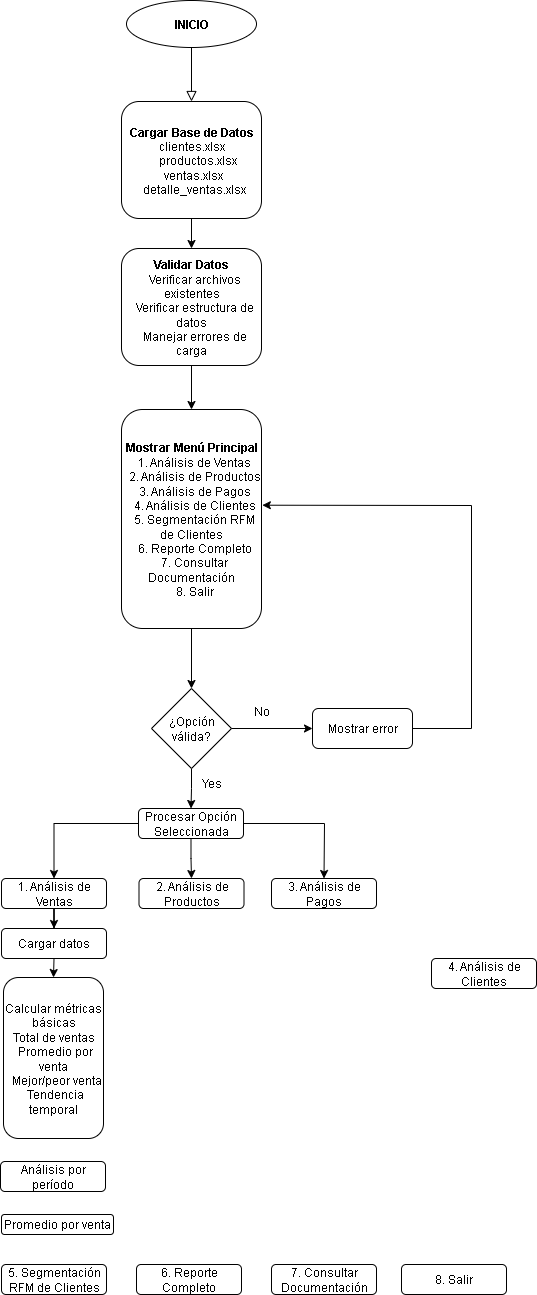

The diagram above was exported from draw.io. Its source (the exported page's mxGraphModel, read from the mxfile embedded in the PNG):
<mxGraphModel dx="1042" dy="626" grid="1" gridSize="10" guides="1" tooltips="1" connect="1" arrows="1" fold="1" page="1" pageScale="1" pageWidth="300" pageHeight="1000" math="0" shadow="0">
  <root>
    <mxCell id="WIyWlLk6GJQsqaUBKTNV-0" />
    <mxCell id="WIyWlLk6GJQsqaUBKTNV-1" parent="WIyWlLk6GJQsqaUBKTNV-0" />
    <mxCell id="WIyWlLk6GJQsqaUBKTNV-2" value="" style="rounded=0;html=1;jettySize=auto;orthogonalLoop=1;fontSize=11;endArrow=block;endFill=0;endSize=8;strokeWidth=1;shadow=0;labelBackgroundColor=none;edgeStyle=orthogonalEdgeStyle;entryX=0.5;entryY=0;entryDx=0;entryDy=0;exitX=0.5;exitY=1;exitDx=0;exitDy=0;" parent="WIyWlLk6GJQsqaUBKTNV-1" source="6O59Pz-p26TMIVchG2Ay-0" target="zttQ1vd0NRXgs5KEcnab-2" edge="1">
      <mxGeometry relative="1" as="geometry">
        <mxPoint x="220" y="160" as="targetPoint" />
        <mxPoint x="220" y="120" as="sourcePoint" />
      </mxGeometry>
    </mxCell>
    <mxCell id="zttQ1vd0NRXgs5KEcnab-6" value="" style="edgeStyle=orthogonalEdgeStyle;rounded=0;orthogonalLoop=1;jettySize=auto;html=1;entryX=0.5;entryY=0;entryDx=0;entryDy=0;" parent="WIyWlLk6GJQsqaUBKTNV-1" source="zttQ1vd0NRXgs5KEcnab-2" target="6O59Pz-p26TMIVchG2Ay-2" edge="1">
      <mxGeometry relative="1" as="geometry">
        <mxPoint x="220" y="370" as="targetPoint" />
      </mxGeometry>
    </mxCell>
    <mxCell id="zttQ1vd0NRXgs5KEcnab-2" value="&lt;div&gt;&lt;b&gt;Cargar Base de Datos&lt;/b&gt;&lt;/div&gt;&lt;div&gt;&lt;span style=&quot;background-color: transparent; color: light-dark(rgb(0, 0, 0), rgb(255, 255, 255));&quot;&gt;clientes.xlsx&lt;/span&gt;&lt;/div&gt;&lt;div&gt;&amp;nbsp; &amp;nbsp; productos.xlsx&lt;/div&gt;&lt;div&gt;&lt;span style=&quot;background-color: transparent; color: light-dark(rgb(0, 0, 0), rgb(255, 255, 255));&quot;&gt;&amp;nbsp;ventas.xlsx&lt;/span&gt;&lt;/div&gt;&lt;div&gt;&amp;nbsp; detalle_ventas.xlsx&lt;/div&gt;" style="rounded=1;whiteSpace=wrap;html=1;fontSize=12;glass=0;strokeWidth=1;shadow=0;" parent="WIyWlLk6GJQsqaUBKTNV-1" vertex="1">
      <mxGeometry x="150" y="173" width="140" height="117" as="geometry" />
    </mxCell>
    <mxCell id="6O59Pz-p26TMIVchG2Ay-0" value="&lt;b&gt;INICIO&lt;/b&gt;" style="ellipse;whiteSpace=wrap;html=1;" vertex="1" parent="WIyWlLk6GJQsqaUBKTNV-1">
      <mxGeometry x="155" y="72" width="130" height="47" as="geometry" />
    </mxCell>
    <mxCell id="6O59Pz-p26TMIVchG2Ay-5" value="" style="edgeStyle=orthogonalEdgeStyle;rounded=0;orthogonalLoop=1;jettySize=auto;html=1;" edge="1" parent="WIyWlLk6GJQsqaUBKTNV-1" source="6O59Pz-p26TMIVchG2Ay-2" target="6O59Pz-p26TMIVchG2Ay-4">
      <mxGeometry relative="1" as="geometry" />
    </mxCell>
    <mxCell id="6O59Pz-p26TMIVchG2Ay-2" value="&lt;div&gt;&lt;b&gt;Validar Datos&lt;/b&gt;&lt;/div&gt;&lt;div&gt;&amp;nbsp; Verificar archivos existentes&lt;/div&gt;&lt;div&gt;&amp;nbsp; Verificar estructura de datos&lt;/div&gt;&lt;div&gt;&amp;nbsp; Manejar errores de carga&lt;/div&gt;" style="rounded=1;whiteSpace=wrap;html=1;fontSize=12;glass=0;strokeWidth=1;shadow=0;" vertex="1" parent="WIyWlLk6GJQsqaUBKTNV-1">
      <mxGeometry x="150" y="320" width="140" height="117" as="geometry" />
    </mxCell>
    <mxCell id="6O59Pz-p26TMIVchG2Ay-7" value="" style="edgeStyle=orthogonalEdgeStyle;rounded=0;orthogonalLoop=1;jettySize=auto;html=1;" edge="1" parent="WIyWlLk6GJQsqaUBKTNV-1" source="6O59Pz-p26TMIVchG2Ay-4" target="6O59Pz-p26TMIVchG2Ay-6">
      <mxGeometry relative="1" as="geometry" />
    </mxCell>
    <mxCell id="6O59Pz-p26TMIVchG2Ay-4" value="&lt;div&gt;&lt;b&gt;Mostrar Menú Principal&lt;/b&gt;&lt;/div&gt;&lt;div&gt;&amp;nbsp; 1. Análisis de Ventas&lt;/div&gt;&lt;div&gt;&amp;nbsp; 2. Análisis de Productos&lt;/div&gt;&lt;div&gt;&amp;nbsp; 3. Análisis de Pagos&lt;/div&gt;&lt;div&gt;&amp;nbsp; 4. Análisis de Clientes&lt;/div&gt;&lt;div&gt;&amp;nbsp; 5. Segmentación RFM de Clientes&lt;/div&gt;&lt;div&gt;&amp;nbsp; 6. Reporte Completo&lt;/div&gt;&lt;div&gt;&amp;nbsp; 7. Consultar Documentación&lt;/div&gt;&lt;div&gt;&amp;nbsp; 8. Salir&lt;/div&gt;" style="rounded=1;whiteSpace=wrap;html=1;fontSize=12;glass=0;strokeWidth=1;shadow=0;" vertex="1" parent="WIyWlLk6GJQsqaUBKTNV-1">
      <mxGeometry x="150" y="481" width="140" height="219" as="geometry" />
    </mxCell>
    <mxCell id="6O59Pz-p26TMIVchG2Ay-13" value="" style="edgeStyle=orthogonalEdgeStyle;rounded=0;orthogonalLoop=1;jettySize=auto;html=1;" edge="1" parent="WIyWlLk6GJQsqaUBKTNV-1" source="6O59Pz-p26TMIVchG2Ay-6" target="6O59Pz-p26TMIVchG2Ay-12">
      <mxGeometry relative="1" as="geometry" />
    </mxCell>
    <mxCell id="6O59Pz-p26TMIVchG2Ay-6" value="¿Opción válida?" style="rhombus;whiteSpace=wrap;html=1;" vertex="1" parent="WIyWlLk6GJQsqaUBKTNV-1">
      <mxGeometry x="180" y="760" width="80" height="80" as="geometry" />
    </mxCell>
    <mxCell id="6O59Pz-p26TMIVchG2Ay-8" value="" style="endArrow=classic;html=1;rounded=0;exitX=1;exitY=0.5;exitDx=0;exitDy=0;entryX=0;entryY=0.5;entryDx=0;entryDy=0;" edge="1" parent="WIyWlLk6GJQsqaUBKTNV-1" source="6O59Pz-p26TMIVchG2Ay-6" target="6O59Pz-p26TMIVchG2Ay-14">
      <mxGeometry width="50" height="50" relative="1" as="geometry">
        <mxPoint x="430" y="650" as="sourcePoint" />
        <mxPoint x="320" y="800" as="targetPoint" />
      </mxGeometry>
    </mxCell>
    <mxCell id="6O59Pz-p26TMIVchG2Ay-9" value="No" style="text;html=1;align=center;verticalAlign=middle;resizable=0;points=[];autosize=1;strokeColor=none;fillColor=none;" vertex="1" parent="WIyWlLk6GJQsqaUBKTNV-1">
      <mxGeometry x="270" y="768" width="40" height="30" as="geometry" />
    </mxCell>
    <mxCell id="6O59Pz-p26TMIVchG2Ay-11" value="Yes" style="text;html=1;align=center;verticalAlign=middle;resizable=0;points=[];autosize=1;strokeColor=none;fillColor=none;" vertex="1" parent="WIyWlLk6GJQsqaUBKTNV-1">
      <mxGeometry x="220" y="840" width="40" height="30" as="geometry" />
    </mxCell>
    <mxCell id="6O59Pz-p26TMIVchG2Ay-32" value="" style="edgeStyle=orthogonalEdgeStyle;rounded=0;orthogonalLoop=1;jettySize=auto;html=1;" edge="1" parent="WIyWlLk6GJQsqaUBKTNV-1" source="6O59Pz-p26TMIVchG2Ay-12" target="6O59Pz-p26TMIVchG2Ay-19">
      <mxGeometry relative="1" as="geometry" />
    </mxCell>
    <mxCell id="6O59Pz-p26TMIVchG2Ay-33" value="" style="edgeStyle=orthogonalEdgeStyle;rounded=0;orthogonalLoop=1;jettySize=auto;html=1;" edge="1" parent="WIyWlLk6GJQsqaUBKTNV-1" source="6O59Pz-p26TMIVchG2Ay-12" target="6O59Pz-p26TMIVchG2Ay-17">
      <mxGeometry relative="1" as="geometry" />
    </mxCell>
    <mxCell id="6O59Pz-p26TMIVchG2Ay-12" value="Procesar Opción Seleccionada" style="rounded=1;whiteSpace=wrap;html=1;fontSize=12;glass=0;strokeWidth=1;shadow=0;" vertex="1" parent="WIyWlLk6GJQsqaUBKTNV-1">
      <mxGeometry x="167" y="880" width="105" height="30" as="geometry" />
    </mxCell>
    <mxCell id="6O59Pz-p26TMIVchG2Ay-14" value="Mostrar error" style="rounded=1;whiteSpace=wrap;html=1;fontSize=12;glass=0;strokeWidth=1;shadow=0;" vertex="1" parent="WIyWlLk6GJQsqaUBKTNV-1">
      <mxGeometry x="341" y="780" width="100" height="40" as="geometry" />
    </mxCell>
    <mxCell id="6O59Pz-p26TMIVchG2Ay-15" value="" style="endArrow=classic;html=1;rounded=0;exitX=1;exitY=0.5;exitDx=0;exitDy=0;entryX=1.006;entryY=0.437;entryDx=0;entryDy=0;entryPerimeter=0;" edge="1" parent="WIyWlLk6GJQsqaUBKTNV-1" source="6O59Pz-p26TMIVchG2Ay-14" target="6O59Pz-p26TMIVchG2Ay-4">
      <mxGeometry width="50" height="50" relative="1" as="geometry">
        <mxPoint x="430" y="750" as="sourcePoint" />
        <mxPoint x="480" y="700" as="targetPoint" />
        <Array as="points">
          <mxPoint x="500" y="800" />
          <mxPoint x="500" y="577" />
        </Array>
      </mxGeometry>
    </mxCell>
    <mxCell id="6O59Pz-p26TMIVchG2Ay-16" value="3. Análisis de Pagos" style="rounded=1;whiteSpace=wrap;html=1;fontSize=12;glass=0;strokeWidth=1;shadow=0;" vertex="1" parent="WIyWlLk6GJQsqaUBKTNV-1">
      <mxGeometry x="300" y="950" width="105" height="30" as="geometry" />
    </mxCell>
    <mxCell id="6O59Pz-p26TMIVchG2Ay-17" value="2. Análisis de Productos" style="rounded=1;whiteSpace=wrap;html=1;fontSize=12;glass=0;strokeWidth=1;shadow=0;" vertex="1" parent="WIyWlLk6GJQsqaUBKTNV-1">
      <mxGeometry x="167.5" y="950" width="105" height="30" as="geometry" />
    </mxCell>
    <mxCell id="6O59Pz-p26TMIVchG2Ay-18" value="6. Reporte Completo" style="rounded=1;whiteSpace=wrap;html=1;fontSize=12;glass=0;strokeWidth=1;shadow=0;" vertex="1" parent="WIyWlLk6GJQsqaUBKTNV-1">
      <mxGeometry x="165" y="1336" width="105" height="30" as="geometry" />
    </mxCell>
    <mxCell id="6O59Pz-p26TMIVchG2Ay-31" value="" style="edgeStyle=orthogonalEdgeStyle;rounded=0;orthogonalLoop=1;jettySize=auto;html=1;" edge="1" parent="WIyWlLk6GJQsqaUBKTNV-1" source="6O59Pz-p26TMIVchG2Ay-19" target="6O59Pz-p26TMIVchG2Ay-30">
      <mxGeometry relative="1" as="geometry" />
    </mxCell>
    <mxCell id="6O59Pz-p26TMIVchG2Ay-19" value="1. Análisis de Ventas" style="rounded=1;whiteSpace=wrap;html=1;fontSize=12;glass=0;strokeWidth=1;shadow=0;" vertex="1" parent="WIyWlLk6GJQsqaUBKTNV-1">
      <mxGeometry x="30" y="950" width="105" height="30" as="geometry" />
    </mxCell>
    <mxCell id="6O59Pz-p26TMIVchG2Ay-20" value="5. Segmentación RFM de Clientes" style="rounded=1;whiteSpace=wrap;html=1;fontSize=12;glass=0;strokeWidth=1;shadow=0;" vertex="1" parent="WIyWlLk6GJQsqaUBKTNV-1">
      <mxGeometry x="30" y="1336" width="105" height="30" as="geometry" />
    </mxCell>
    <mxCell id="6O59Pz-p26TMIVchG2Ay-21" value="7. Consultar Documentación" style="rounded=1;whiteSpace=wrap;html=1;fontSize=12;glass=0;strokeWidth=1;shadow=0;" vertex="1" parent="WIyWlLk6GJQsqaUBKTNV-1">
      <mxGeometry x="300" y="1336" width="105" height="30" as="geometry" />
    </mxCell>
    <mxCell id="6O59Pz-p26TMIVchG2Ay-22" value="8. Salir" style="rounded=1;whiteSpace=wrap;html=1;fontSize=12;glass=0;strokeWidth=1;shadow=0;" vertex="1" parent="WIyWlLk6GJQsqaUBKTNV-1">
      <mxGeometry x="430" y="1336" width="105" height="30" as="geometry" />
    </mxCell>
    <mxCell id="6O59Pz-p26TMIVchG2Ay-23" value="4. Análisis de Clientes" style="rounded=1;whiteSpace=wrap;html=1;fontSize=12;glass=0;strokeWidth=1;shadow=0;" vertex="1" parent="WIyWlLk6GJQsqaUBKTNV-1">
      <mxGeometry x="460" y="1030" width="105" height="30" as="geometry" />
    </mxCell>
    <mxCell id="6O59Pz-p26TMIVchG2Ay-30" value="Cargar datos" style="rounded=1;whiteSpace=wrap;html=1;fontSize=12;glass=0;strokeWidth=1;shadow=0;" vertex="1" parent="WIyWlLk6GJQsqaUBKTNV-1">
      <mxGeometry x="30" y="1000" width="105" height="30" as="geometry" />
    </mxCell>
    <mxCell id="6O59Pz-p26TMIVchG2Ay-34" value="" style="endArrow=classic;html=1;rounded=0;exitX=1;exitY=0.5;exitDx=0;exitDy=0;entryX=0.5;entryY=0;entryDx=0;entryDy=0;" edge="1" parent="WIyWlLk6GJQsqaUBKTNV-1" source="6O59Pz-p26TMIVchG2Ay-12" target="6O59Pz-p26TMIVchG2Ay-16">
      <mxGeometry width="50" height="50" relative="1" as="geometry">
        <mxPoint x="155" y="845" as="sourcePoint" />
        <mxPoint x="363" y="950" as="targetPoint" />
        <Array as="points">
          <mxPoint x="353" y="895" />
        </Array>
      </mxGeometry>
    </mxCell>
    <mxCell id="6O59Pz-p26TMIVchG2Ay-36" value="Calcular métricas básicas&lt;div&gt;&lt;div&gt;Total de ventas&lt;/div&gt;&lt;div&gt;&amp;nbsp;Promedio por venta&lt;/div&gt;&lt;div&gt;&amp;nbsp; Mejor/peor venta&lt;/div&gt;&lt;div&gt;&amp;nbsp;Tendencia temporal&lt;/div&gt;&lt;/div&gt;" style="rounded=1;whiteSpace=wrap;html=1;fontSize=12;glass=0;strokeWidth=1;shadow=0;" vertex="1" parent="WIyWlLk6GJQsqaUBKTNV-1">
      <mxGeometry x="32" y="1049" width="100" height="161" as="geometry" />
    </mxCell>
    <mxCell id="6O59Pz-p26TMIVchG2Ay-41" value="&lt;div style=&quot;text-wrap-mode: nowrap;&quot;&gt;&lt;span style=&quot;background-color: transparent; color: light-dark(rgb(0, 0, 0), rgb(255, 255, 255));&quot;&gt;Promedio por venta&lt;/span&gt;&lt;/div&gt;" style="rounded=1;whiteSpace=wrap;html=1;fontSize=12;glass=0;strokeWidth=1;shadow=0;" vertex="1" parent="WIyWlLk6GJQsqaUBKTNV-1">
      <mxGeometry x="30" y="1286" width="112" height="20" as="geometry" />
    </mxCell>
    <mxCell id="6O59Pz-p26TMIVchG2Ay-47" value="" style="endArrow=classic;html=1;rounded=0;exitX=0.5;exitY=1;exitDx=0;exitDy=0;entryX=0.5;entryY=0;entryDx=0;entryDy=0;" edge="1" parent="WIyWlLk6GJQsqaUBKTNV-1" source="6O59Pz-p26TMIVchG2Ay-30" target="6O59Pz-p26TMIVchG2Ay-36">
      <mxGeometry width="50" height="50" relative="1" as="geometry">
        <mxPoint x="430" y="1250" as="sourcePoint" />
        <mxPoint x="480" y="1200" as="targetPoint" />
      </mxGeometry>
    </mxCell>
    <mxCell id="6O59Pz-p26TMIVchG2Ay-48" value="Análisis por período" style="rounded=1;whiteSpace=wrap;html=1;fontSize=12;glass=0;strokeWidth=1;shadow=0;" vertex="1" parent="WIyWlLk6GJQsqaUBKTNV-1">
      <mxGeometry x="29" y="1233" width="105" height="30" as="geometry" />
    </mxCell>
  </root>
</mxGraphModel>